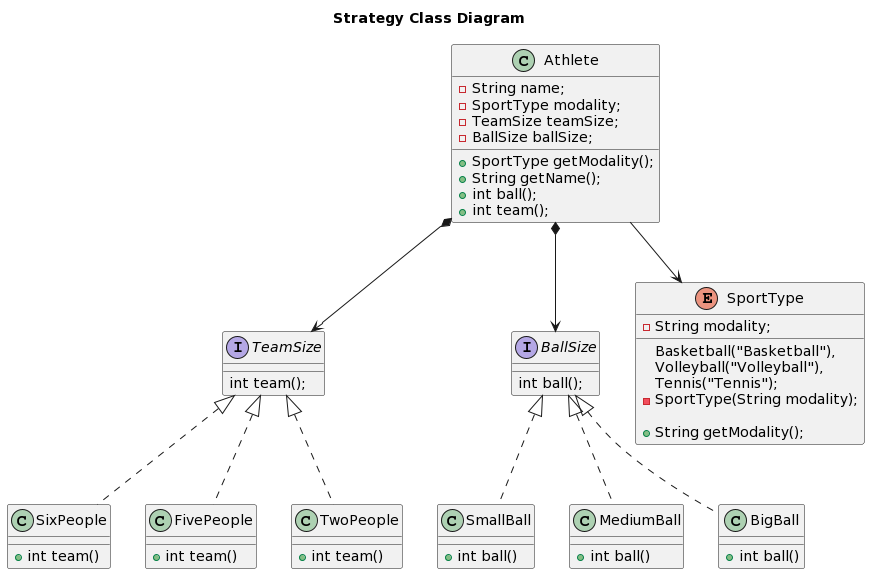

The diagram above was rendered by PlantUML. Its source (embedded in the PNG):
@startuml
title Strategy Class Diagram

class Athlete {
    -String name;
    -SportType modality;
    -TeamSize teamSize;
    -BallSize ballSize;
    
    +SportType getModality();
    +String getName();
    +int ball();
    +int team();
}

Athlete *--> TeamSize

interface TeamSize {
  int team();
}

Athlete *--> BallSize

interface BallSize {
  int ball();
}

Athlete --> SportType

enum SportType {

    Basketball("Basketball"),
    Volleyball("Volleyball"),
    Tennis("Tennis");

    -String modality;

    -SportType(String modality);

    +String getModality();
}

class SixPeople implements TeamSize {
    +int team() 
}

class FivePeople implements TeamSize {
    +int team() 
}

class TwoPeople implements TeamSize {
    +int team() 
}

class SmallBall implements BallSize {
    +int ball() 
}

class MediumBall implements BallSize {
    +int ball() 
}

class BigBall implements BallSize {
    +int ball() 
}
@enduml